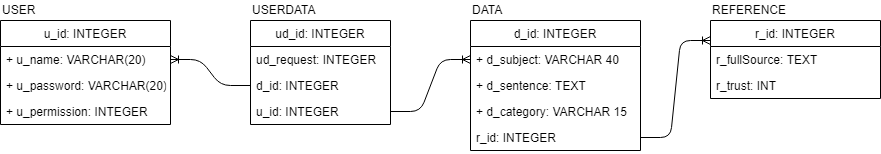

The diagram above was exported from draw.io. Its source (the exported page's mxGraphModel, read from the mxfile embedded in the PNG):
<mxGraphModel dx="1762" dy="767" grid="1" gridSize="10" guides="1" tooltips="1" connect="1" arrows="1" fold="1" page="1" pageScale="1" pageWidth="850" pageHeight="1100" math="0" shadow="0">
  <root>
    <mxCell id="0" />
    <mxCell id="1" parent="0" />
    <mxCell id="670f573a878b878f-1" value="u_id: INTEGER" style="swimlane;fontStyle=0;childLayout=stackLayout;horizontal=1;startSize=26;fillColor=none;horizontalStack=0;resizeParent=1;resizeParentMax=0;resizeLast=0;collapsible=1;marginBottom=0;swimlaneFillColor=#ffffff;strokeColor=#000000;align=center;" parent="1" vertex="1">
      <mxGeometry x="20" y="40" width="170" height="104" as="geometry" />
    </mxCell>
    <mxCell id="670f573a878b878f-3" value="+ u_name: VARCHAR(20)" style="text;strokeColor=none;fillColor=none;align=left;verticalAlign=top;spacingLeft=4;spacingRight=4;overflow=hidden;rotatable=0;points=[[0,0.5],[1,0.5]];portConstraint=eastwest;" parent="670f573a878b878f-1" vertex="1">
      <mxGeometry y="26" width="170" height="26" as="geometry" />
    </mxCell>
    <mxCell id="3ba51f2a43419f6f-1" value="+ u_password: VARCHAR(20)" style="text;strokeColor=none;fillColor=none;align=left;verticalAlign=top;spacingLeft=4;spacingRight=4;overflow=hidden;rotatable=0;points=[[0,0.5],[1,0.5]];portConstraint=eastwest;" parent="670f573a878b878f-1" vertex="1">
      <mxGeometry y="52" width="170" height="26" as="geometry" />
    </mxCell>
    <mxCell id="670f573a878b878f-4" value="+ u_permission: INTEGER" style="text;strokeColor=none;fillColor=none;align=left;verticalAlign=top;spacingLeft=4;spacingRight=4;overflow=hidden;rotatable=0;points=[[0,0.5],[1,0.5]];portConstraint=eastwest;" parent="670f573a878b878f-1" vertex="1">
      <mxGeometry y="78" width="170" height="26" as="geometry" />
    </mxCell>
    <mxCell id="670f573a878b878f-5" value="ud_id: INTEGER" style="swimlane;fontStyle=0;childLayout=stackLayout;horizontal=1;startSize=26;fillColor=none;horizontalStack=0;resizeParent=1;resizeParentMax=0;resizeLast=0;collapsible=1;marginBottom=0;swimlaneFillColor=#ffffff;strokeColor=#000000;align=center;" parent="1" vertex="1">
      <mxGeometry x="270" y="40" width="140" height="104" as="geometry" />
    </mxCell>
    <mxCell id="670f573a878b878f-17" value="ud_request: INTEGER" style="text;strokeColor=none;fillColor=none;align=left;verticalAlign=top;spacingLeft=4;spacingRight=4;overflow=hidden;rotatable=0;points=[[0,0.5],[1,0.5]];portConstraint=eastwest;" parent="670f573a878b878f-5" vertex="1">
      <mxGeometry y="26" width="140" height="26" as="geometry" />
    </mxCell>
    <mxCell id="670f573a878b878f-7" value="d_id: INTEGER" style="text;strokeColor=none;fillColor=none;align=left;verticalAlign=top;spacingLeft=4;spacingRight=4;overflow=hidden;rotatable=0;points=[[0,0.5],[1,0.5]];portConstraint=eastwest;" parent="670f573a878b878f-5" vertex="1">
      <mxGeometry y="52" width="140" height="26" as="geometry" />
    </mxCell>
    <mxCell id="670f573a878b878f-18" value="" style="group" parent="670f573a878b878f-5" vertex="1" connectable="0">
      <mxGeometry y="78" width="140" height="26" as="geometry" />
    </mxCell>
    <mxCell id="670f573a878b878f-8" value="u_id: INTEGER" style="text;strokeColor=none;fillColor=none;align=left;verticalAlign=top;spacingLeft=4;spacingRight=4;overflow=hidden;rotatable=0;points=[[0,0.5],[1,0.5]];portConstraint=eastwest;" parent="670f573a878b878f-18" vertex="1">
      <mxGeometry width="140" height="26" as="geometry" />
    </mxCell>
    <mxCell id="670f573a878b878f-9" value="d_id: INTEGER" style="swimlane;fontStyle=0;childLayout=stackLayout;horizontal=1;startSize=26;fillColor=none;horizontalStack=0;resizeParent=1;resizeParentMax=0;resizeLast=0;collapsible=1;marginBottom=0;swimlaneFillColor=#ffffff;strokeColor=#000000;align=center;" parent="1" vertex="1">
      <mxGeometry x="490" y="40" width="170" height="130" as="geometry" />
    </mxCell>
    <mxCell id="670f573a878b878f-11" value="+ d_subject: VARCHAR 40" style="text;strokeColor=none;fillColor=none;align=left;verticalAlign=top;spacingLeft=4;spacingRight=4;overflow=hidden;rotatable=0;points=[[0,0.5],[1,0.5]];portConstraint=eastwest;" parent="670f573a878b878f-9" vertex="1">
      <mxGeometry y="26" width="170" height="26" as="geometry" />
    </mxCell>
    <mxCell id="3ba51f2a43419f6f-2" value="+ d_sentence: TEXT" style="text;strokeColor=none;fillColor=none;align=left;verticalAlign=top;spacingLeft=4;spacingRight=4;overflow=hidden;rotatable=0;points=[[0,0.5],[1,0.5]];portConstraint=eastwest;" parent="670f573a878b878f-9" vertex="1">
      <mxGeometry y="52" width="170" height="26" as="geometry" />
    </mxCell>
    <mxCell id="ae1544769232861-1" value="+ d_category: VARCHAR 15" style="text;strokeColor=none;fillColor=none;align=left;verticalAlign=top;spacingLeft=4;spacingRight=4;overflow=hidden;rotatable=0;points=[[0,0.5],[1,0.5]];portConstraint=eastwest;" parent="670f573a878b878f-9" vertex="1">
      <mxGeometry y="78" width="170" height="26" as="geometry" />
    </mxCell>
    <mxCell id="670f573a878b878f-12" value="r_id: INTEGER" style="text;strokeColor=none;fillColor=none;align=left;verticalAlign=top;spacingLeft=4;spacingRight=4;overflow=hidden;rotatable=0;points=[[0,0.5],[1,0.5]];portConstraint=eastwest;" parent="670f573a878b878f-9" vertex="1">
      <mxGeometry y="104" width="170" height="26" as="geometry" />
    </mxCell>
    <mxCell id="670f573a878b878f-21" value="" style="edgeStyle=entityRelationEdgeStyle;fontSize=12;html=1;endArrow=ERoneToMany;" parent="1" source="670f573a878b878f-7" target="670f573a878b878f-3" edge="1">
      <mxGeometry width="100" height="100" relative="1" as="geometry">
        <mxPoint x="40" y="310" as="sourcePoint" />
        <mxPoint x="140" y="210" as="targetPoint" />
      </mxGeometry>
    </mxCell>
    <mxCell id="670f573a878b878f-22" value="" style="edgeStyle=entityRelationEdgeStyle;fontSize=12;html=1;endArrow=ERoneToMany;entryX=0;entryY=0.5;exitX=1;exitY=0.5;" parent="1" source="670f573a878b878f-8" target="670f573a878b878f-11" edge="1">
      <mxGeometry width="100" height="100" relative="1" as="geometry">
        <mxPoint x="270" y="141" as="sourcePoint" />
        <mxPoint x="450" y="250" as="targetPoint" />
      </mxGeometry>
    </mxCell>
    <mxCell id="31fb82c96d48d822-1" value="USER" style="text;html=1;resizable=0;points=[];autosize=1;align=left;verticalAlign=top;spacingTop=-4;" parent="1" vertex="1">
      <mxGeometry x="20" y="20" width="50" height="20" as="geometry" />
    </mxCell>
    <mxCell id="31fb82c96d48d822-2" value="USERDATA" style="text;html=1;resizable=0;points=[];autosize=1;align=left;verticalAlign=top;spacingTop=-4;" parent="1" vertex="1">
      <mxGeometry x="270" y="20" width="80" height="20" as="geometry" />
    </mxCell>
    <mxCell id="31fb82c96d48d822-3" value="DATA" style="text;html=1;resizable=0;points=[];autosize=1;align=left;verticalAlign=top;spacingTop=-4;" parent="1" vertex="1">
      <mxGeometry x="490" y="20" width="50" height="20" as="geometry" />
    </mxCell>
    <mxCell id="6b257f6cc6b4a38b-1" value="r_id: INTEGER" style="swimlane;fontStyle=0;childLayout=stackLayout;horizontal=1;startSize=26;fillColor=none;horizontalStack=0;resizeParent=1;resizeParentMax=0;resizeLast=0;collapsible=1;marginBottom=0;swimlaneFillColor=#ffffff;strokeColor=#000000;align=center;" parent="1" vertex="1">
      <mxGeometry x="730" y="40" width="170" height="78" as="geometry" />
    </mxCell>
    <mxCell id="6b257f6cc6b4a38b-3" value="r_fullSource: TEXT" style="text;strokeColor=none;fillColor=none;align=left;verticalAlign=top;spacingLeft=4;spacingRight=4;overflow=hidden;rotatable=0;points=[[0,0.5],[1,0.5]];portConstraint=eastwest;" parent="6b257f6cc6b4a38b-1" vertex="1">
      <mxGeometry y="26" width="170" height="26" as="geometry" />
    </mxCell>
    <mxCell id="6b257f6cc6b4a38b-4" value="" style="group" parent="6b257f6cc6b4a38b-1" vertex="1" connectable="0">
      <mxGeometry y="52" width="170" height="26" as="geometry" />
    </mxCell>
    <mxCell id="6b257f6cc6b4a38b-5" value="r_trust: INT" style="text;strokeColor=none;fillColor=none;align=left;verticalAlign=top;spacingLeft=4;spacingRight=4;overflow=hidden;rotatable=0;points=[[0,0.5],[1,0.5]];portConstraint=eastwest;" parent="6b257f6cc6b4a38b-4" vertex="1">
      <mxGeometry width="170" height="26" as="geometry" />
    </mxCell>
    <mxCell id="6b257f6cc6b4a38b-6" value="REFERENCE" style="text;html=1;resizable=0;points=[];autosize=1;align=left;verticalAlign=top;spacingTop=-4;" parent="1" vertex="1">
      <mxGeometry x="730" y="20" width="90" height="20" as="geometry" />
    </mxCell>
    <mxCell id="6b257f6cc6b4a38b-7" value="" style="edgeStyle=entityRelationEdgeStyle;fontSize=12;html=1;endArrow=ERoneToMany;exitX=1;exitY=0.5;entryX=0;entryY=0.25;" parent="1" source="670f573a878b878f-12" target="6b257f6cc6b4a38b-1" edge="1">
      <mxGeometry width="100" height="100" relative="1" as="geometry">
        <mxPoint x="640" y="276" as="sourcePoint" />
        <mxPoint x="720" y="160" as="targetPoint" />
      </mxGeometry>
    </mxCell>
  </root>
</mxGraphModel>